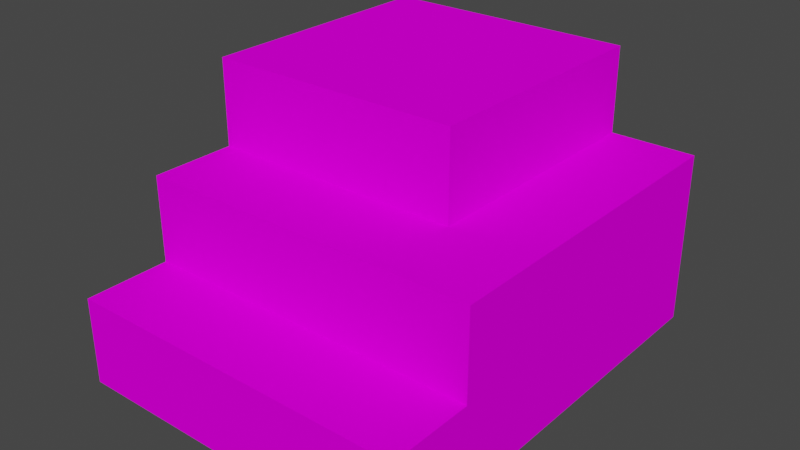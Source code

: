 # Source: 639.blend  (saved by Blender 3.3.6; exported with 4.5.12 LTS)
import bpy
from mathutils import Matrix  # noqa: F401  (used for matrix-valued properties, if any)

bpy.ops.wm.read_factory_settings(use_empty=True)
scene = bpy.context.scene
scene.name = 'Scene'

# ---- collections
col_collection = bpy.data.collections.new('Collection'); scene.collection.children.link(col_collection)

# ---- images (referenced by path relative to the original .blend; pixels are not part of the script)
import os
ASSET_DIR = os.environ.get("B2B_ASSET_DIR", "")  # directory of the original .blend (textures are referenced by path, not embedded)
HERE = os.path.dirname(os.path.abspath(__file__))  # packed textures are extracted next to this script under _unpacked/

def load_image(name, relpath, width, height, colorspace="sRGB"):
    """Load a texture the original file referenced (path relative to the .blend, or extracted next to this script)."""
    p = next((c for c in (os.path.join(HERE, relpath), os.path.join(ASSET_DIR, relpath)) if relpath and os.path.exists(c)), "")
    if p:
        img = bpy.data.images.load(p, check_existing=True)
        img.name = name
    else:  # same state as the original file: an image datablock whose file is absent (Cycles renders it pink)
        img = bpy.data.images.new(name, width, height)
        img.source = "FILE"
        img.filepath = "//" + (relpath or name)
    img.colorspace_settings.name = colorspace
    return img
img_texture_069_0_png = load_image('TEXTURE.069_0.png', 'images/TEXTURE.069_0.png', 1024, 1024, 'sRGB')
img_texture_012_0_png = load_image('TEXTURE.012_0.png', 'images/TEXTURE.012_0.png', 1024, 1024, 'sRGB')
img_texture_012_1_png = load_image('TEXTURE.012_1.png', 'images/TEXTURE.012_1.png', 1024, 1024, 'sRGB')
img_texture_012_3_png = load_image('TEXTURE.012_3.png', 'images/TEXTURE.012_3.png', 1024, 1024, 'sRGB')
img_texture_074_0_png = load_image('TEXTURE.074_0.png', 'images/TEXTURE.074_0.png', 1024, 1024, 'sRGB')

# ---- materials (node trees are filled in below, after node groups)
mat_texture_069_0_material = bpy.data.materials.new('TEXTURE.069_0-material')
mat_texture_069_0_material.use_backface_culling = True
mat_texture_069_0_material.use_transparent_shadow = False
mat_texture_012_0_material = bpy.data.materials.new('TEXTURE.012_0-material')
mat_texture_012_0_material.use_backface_culling = True
mat_texture_012_0_material.use_transparent_shadow = False
mat_texture_012_1_material = bpy.data.materials.new('TEXTURE.012_1-material')
mat_texture_012_1_material.use_backface_culling = True
mat_texture_012_1_material.use_transparent_shadow = False
mat_texture_012_3_material = bpy.data.materials.new('TEXTURE.012_3-material')
mat_texture_012_3_material.use_backface_culling = True
mat_texture_012_3_material.use_transparent_shadow = False
mat_texture_074_0_material = bpy.data.materials.new('TEXTURE.074_0-material')
mat_texture_074_0_material.use_backface_culling = True
mat_texture_074_0_material.use_transparent_shadow = False

# ---- material node trees
mat_texture_069_0_material.use_nodes = True; mat_texture_069_0_material.node_tree.nodes.clear()
_N = mat_texture_069_0_material.node_tree.nodes; _L = mat_texture_069_0_material.node_tree.links
n0 = _N.new('ShaderNodeBsdfPrincipled'); n0.name = 'Principled BSDF'; n0.location = (0, 300)
n0.distribution = 'GGX'
n0.subsurface_method = 'RANDOM_WALK_SKIN'
n0.inputs[3].default_value = 1.45
n0.inputs[13].default_value = 0.0
n0.inputs[27].default_value = (0.0, 0.0, 0.0, 1.0)
n0.inputs[28].default_value = 1.0
n1 = _N.new('ShaderNodeOutputMaterial'); n1.name = 'Material Output'; n1.location = (300, 300)
n2 = _N.new('ShaderNodeTexImage'); n2.name = 'Image Texture'; n2.location = (-300, 300)
n2.label = 'Base Color'
n2.image = img_texture_069_0_png
_L.new(n0.outputs[0], n1.inputs[0])
_L.new(n2.outputs[0], n0.inputs[0])
n1.is_active_output = True
mat_texture_012_0_material.use_nodes = True; mat_texture_012_0_material.node_tree.nodes.clear()
_N = mat_texture_012_0_material.node_tree.nodes; _L = mat_texture_012_0_material.node_tree.links
n0 = _N.new('ShaderNodeBsdfPrincipled'); n0.name = 'Principled BSDF'; n0.location = (0, 300)
n0.distribution = 'GGX'
n0.subsurface_method = 'RANDOM_WALK_SKIN'
n0.inputs[3].default_value = 1.45
n0.inputs[13].default_value = 0.0
n0.inputs[27].default_value = (0.0, 0.0, 0.0, 1.0)
n0.inputs[28].default_value = 1.0
n1 = _N.new('ShaderNodeOutputMaterial'); n1.name = 'Material Output'; n1.location = (300, 300)
n2 = _N.new('ShaderNodeTexImage'); n2.name = 'Image Texture'; n2.location = (-300, 300)
n2.label = 'Base Color'
n2.image = img_texture_012_0_png
_L.new(n0.outputs[0], n1.inputs[0])
_L.new(n2.outputs[0], n0.inputs[0])
n1.is_active_output = True
mat_texture_012_1_material.use_nodes = True; mat_texture_012_1_material.node_tree.nodes.clear()
_N = mat_texture_012_1_material.node_tree.nodes; _L = mat_texture_012_1_material.node_tree.links
n0 = _N.new('ShaderNodeBsdfPrincipled'); n0.name = 'Principled BSDF'; n0.location = (0, 300)
n0.distribution = 'GGX'
n0.subsurface_method = 'RANDOM_WALK_SKIN'
n0.inputs[3].default_value = 1.45
n0.inputs[13].default_value = 0.0
n0.inputs[27].default_value = (0.0, 0.0, 0.0, 1.0)
n0.inputs[28].default_value = 1.0
n1 = _N.new('ShaderNodeOutputMaterial'); n1.name = 'Material Output'; n1.location = (300, 300)
n2 = _N.new('ShaderNodeTexImage'); n2.name = 'Image Texture'; n2.location = (-300, 300)
n2.label = 'Base Color'
n2.image = img_texture_012_1_png
_L.new(n0.outputs[0], n1.inputs[0])
_L.new(n2.outputs[0], n0.inputs[0])
n1.is_active_output = True
mat_texture_012_3_material.use_nodes = True; mat_texture_012_3_material.node_tree.nodes.clear()
_N = mat_texture_012_3_material.node_tree.nodes; _L = mat_texture_012_3_material.node_tree.links
n0 = _N.new('ShaderNodeBsdfPrincipled'); n0.name = 'Principled BSDF'; n0.location = (0, 300)
n0.distribution = 'GGX'
n0.subsurface_method = 'RANDOM_WALK_SKIN'
n0.inputs[3].default_value = 1.45
n0.inputs[13].default_value = 0.0
n0.inputs[27].default_value = (0.0, 0.0, 0.0, 1.0)
n0.inputs[28].default_value = 1.0
n1 = _N.new('ShaderNodeOutputMaterial'); n1.name = 'Material Output'; n1.location = (300, 300)
n2 = _N.new('ShaderNodeTexImage'); n2.name = 'Image Texture'; n2.location = (-300, 300)
n2.label = 'Base Color'
n2.image = img_texture_012_3_png
_L.new(n0.outputs[0], n1.inputs[0])
_L.new(n2.outputs[0], n0.inputs[0])
n1.is_active_output = True
mat_texture_074_0_material.use_nodes = True; mat_texture_074_0_material.node_tree.nodes.clear()
_N = mat_texture_074_0_material.node_tree.nodes; _L = mat_texture_074_0_material.node_tree.links
n0 = _N.new('ShaderNodeBsdfPrincipled'); n0.name = 'Principled BSDF'; n0.location = (0, 300)
n0.distribution = 'GGX'
n0.subsurface_method = 'RANDOM_WALK_SKIN'
n0.inputs[3].default_value = 1.45
n0.inputs[13].default_value = 0.0
n0.inputs[27].default_value = (0.0, 0.0, 0.0, 1.0)
n0.inputs[28].default_value = 1.0
n1 = _N.new('ShaderNodeOutputMaterial'); n1.name = 'Material Output'; n1.location = (300, 300)
n2 = _N.new('ShaderNodeTexImage'); n2.name = 'Image Texture'; n2.location = (-300, 300)
n2.label = 'Base Color'
n2.image = img_texture_074_0_png
_L.new(n0.outputs[0], n1.inputs[0])
_L.new(n2.outputs[0], n0.inputs[0])
n1.is_active_output = True

# ---- world
world_world = bpy.data.worlds.new('World'); scene.world = world_world
world_world.use_nodes = True; world_world.node_tree.nodes.clear()
_N = world_world.node_tree.nodes; _L = world_world.node_tree.links
n0 = _N.new('ShaderNodeOutputWorld'); n0.name = 'World Output'; n0.location = (300, 300)
n1 = _N.new('ShaderNodeBackground'); n1.name = 'Background'; n1.location = (10, 300)
n1.inputs[0].default_value = (0.05088, 0.05088, 0.05088, 1.0)
_L.new(n1.outputs[0], n0.inputs[0])
n0.is_active_output = True
world_world.color = (0.05088, 0.05088, 0.05088)
world_world.use_sun_shadow = False
world_world.sun_shadow_jitter_overblur = 0.0

# ---- meshes
me_model639 = bpy.data.meshes.new('model639')
me_model639.from_pydata([(-256.0, -192.0, 129.0), (-256.0, -320.0, 129.0), (256.0, -320.0, 129.0), (256.0, -192.0, 129.0), (128.0, -64.0, 387.0), (128.0, 320.0, 387.0), (-256.0, 320.0, 387.0), (-256.0, -64.0, 387.0), (-256.0, -64.0, 258.0), (-256.0, -192.0, 258.0), (256.0, -192.0, 258.0), (256.0, -64.0, 258.0), (256.0, 320.0, 258.0), (128.0, 320.0, 258.0), (128.0, -64.0, 258.0), (256.0, -64.0, 258.0), (-256.0, -320.0, 5.213e-05), (-256.0, -320.0, 129.0), (-256.0, -256.0, 129.0), (-256.0, -256.0, 4.171e-05), (-256.0, 320.0, -5.213e-05), (-256.0, 256.0, -4.171e-05), (-256.0, 256.0, 387.0), (-256.0, 320.0, 387.0), (256.0, 256.0, -4.171e-05), (256.0, 320.0, -5.213e-05), (256.0, 320.0, 258.0), (256.0, 256.0, 258.0), (256.0, -320.0, 129.0), (256.0, -320.0, 5.213e-05), (256.0, -256.0, 4.171e-05), (256.0, -256.0, 129.0), (-192.0, 320.0, -5.213e-05), (-256.0, 320.0, -5.213e-05), (-256.0, 320.0, 387.0), (-192.0, 320.0, 387.0), (256.0, 320.0, -5.213e-05), (192.0, 320.0, -5.213e-05), (192.0, 320.0, 258.0), (256.0, 320.0, 258.0), (-256.0, -192.0, 129.0), (-256.0, -192.0, 258.0), (-256.0, -128.0, 258.0), (-256.0, -128.0, 129.0), (256.0, -192.0, 129.0), (256.0, -192.0, 258.0), (192.0, -192.0, 258.0), (192.0, -192.0, 129.0), (-256.0, -192.0, 258.0), (-256.0, -192.0, 129.0), (-192.0, -192.0, 129.0), (-192.0, -192.0, 258.0), (256.0, -192.0, 258.0), (256.0, -192.0, 129.0), (256.0, -128.0, 129.0), (256.0, -128.0, 258.0), (-256.0, -64.0, 258.0), (-256.0, -64.0, 387.0), (-256.0, 4.067e-05, 387.0), (-256.0, 1.965e-05, 258.0), (64.0, 320.0, 387.0), (128.0, 320.0, 387.0), (128.0, 320.0, 258.0), (64.0, 320.0, 258.0), (128.0, 320.0, 258.0), (128.0, 320.0, 387.0), (128.0, 256.0, 387.0), (128.0, 256.0, 258.0), (128.0, 7.424e-05, 387.0), (128.0, -64.0, 387.0), (128.0, -64.0, 258.0), (128.0, 5.322e-05, 258.0), (128.0, -64.0, 258.0), (128.0, -64.0, 387.0), (64.0, -64.0, 387.0), (64.0, -64.0, 258.0), (-192.0, -64.0, 387.0), (-256.0, -64.0, 387.0), (-256.0, -64.0, 258.0), (-192.0, -64.0, 258.0), (256.0, -320.0, 5.213e-05), (256.0, -320.0, 129.0), (192.0, -320.0, 129.0), (192.0, -320.0, 5.213e-05), (-256.0, -320.0, 129.0), (-256.0, -320.0, 5.213e-05), (-192.0, -320.0, 5.213e-05), (-192.0, -320.0, 129.0), (-256.0, -192.0, 129.0), (-256.0, -192.0, 3.128e-05), (-256.0, -256.0, 4.171e-05), (-256.0, -256.0, 129.0), (-256.0, 256.0, -4.171e-05), (-256.0, 192.0, -3.128e-05), (-256.0, 192.0, 387.0), (-256.0, 256.0, 387.0), (256.0, 192.0, -3.128e-05), (256.0, 256.0, -4.171e-05), (256.0, 256.0, 258.0), (256.0, 192.0, 258.0), (256.0, -192.0, 129.0), (256.0, -256.0, 129.0), (256.0, -256.0, 4.171e-05), (256.0, -192.0, 3.128e-05), (-2.798e-05, 320.0, 129.0), (64.0, 320.0, 129.0), (64.0, 320.0, -5.213e-05), (-2.798e-05, 320.0, -5.213e-05), (-14.0, 320.0, 2.0), (-14.0, 320.0, 92.0), (-128.0, 320.0, 129.0), (-128.0, 320.0, -5.213e-05), (-64.0, 320.0, 92.0), (-64.0, 320.0, 129.0), (-64.0, 320.0, 2.0), (-64.0, 320.0, -5.213e-05), (-128.0, 320.0, 129.0), (-192.0, 320.0, 129.0), (-192.0, 320.0, 387.0), (-128.0, 320.0, 387.0), (128.0, 320.0, 258.0), (192.0, 320.0, 258.0), (192.0, 320.0, 129.0), (128.0, 320.0, 129.0), (-256.0, -128.0, 129.0), (-256.0, -128.0, 258.0), (-256.0, -64.0, 258.0), (-256.0, -64.0, 129.0), (192.0, -192.0, 129.0), (192.0, -192.0, 258.0), (128.0, -192.0, 258.0), (128.0, -192.0, 129.0), (-128.0, -192.0, 258.0), (-192.0, -192.0, 258.0), (-192.0, -192.0, 129.0), (-128.0, -192.0, 129.0), (256.0, -64.0, 258.0), (256.0, -128.0, 258.0), (256.0, -128.0, 129.0), (256.0, -64.0, 129.0), (-256.0, 64.0, 387.0), (-256.0, 64.0, 258.0), (-256.0, 1.965e-05, 258.0), (-256.0, 4.067e-05, 387.0), (-2.798e-05, 320.0, 387.0), (64.0, 320.0, 387.0), (64.0, 320.0, 258.0), (-2.798e-05, 320.0, 258.0), (128.0, 192.0, 387.0), (128.0, 192.0, 258.0), (128.0, 256.0, 258.0), (128.0, 256.0, 387.0), (128.0, 64.0, 387.0), (128.0, 7.424e-05, 387.0), (128.0, 5.322e-05, 258.0), (128.0, 64.0, 258.0), (5.595e-06, -64.0, 387.0), (5.595e-06, -64.0, 258.0), (64.0, -64.0, 258.0), (64.0, -64.0, 387.0), (-128.0, -64.0, 387.0), (-192.0, -64.0, 387.0), (-192.0, -64.0, 258.0), (-128.0, -64.0, 258.0), (192.0, -320.0, 5.213e-05), (192.0, -320.0, 129.0), (128.0, -320.0, 129.0), (128.0, -320.0, 5.213e-05), (-128.0, -320.0, 129.0), (-192.0, -320.0, 129.0), (-192.0, -320.0, 5.213e-05), (-128.0, -320.0, 5.213e-05), (-256.0, -192.0, 3.128e-05), (-256.0, -192.0, 129.0), (-256.0, 192.0, 129.0), (-256.0, 192.0, -3.128e-05), (256.0, 192.0, -3.128e-05), (256.0, 192.0, 129.0), (256.0, -192.0, 129.0), (256.0, -192.0, 3.128e-05), (-192.0, 320.0, -5.213e-05), (-192.0, 320.0, 129.0), (-128.0, 320.0, 129.0), (-128.0, 320.0, -5.213e-05), (192.0, 320.0, 129.0), (192.0, 320.0, -5.213e-05), (64.0, 320.0, -5.213e-05), (64.0, 320.0, 129.0), (-128.0, 320.0, 129.0), (-128.0, 320.0, 258.0), (128.0, 320.0, 258.0), (128.0, 320.0, 129.0), (-256.0, -64.0, 129.0), (-256.0, -64.0, 258.0), (-256.0, 192.0, 258.0), (-256.0, 192.0, 129.0), (128.0, -192.0, 129.0), (128.0, -192.0, 258.0), (-128.0, -192.0, 258.0), (-128.0, -192.0, 129.0), (256.0, 192.0, 129.0), (256.0, 192.0, 258.0), (256.0, -64.0, 258.0), (256.0, -64.0, 129.0), (-256.0, 64.0, 258.0), (-256.0, 64.0, 387.0), (-256.0, 192.0, 387.0), (-256.0, 192.0, 258.0), (-128.0, 320.0, 258.0), (-128.0, 320.0, 387.0), (-2.798e-05, 320.0, 387.0), (-2.798e-05, 320.0, 258.0), (128.0, 192.0, 258.0), (128.0, 192.0, 387.0), (128.0, 64.0, 387.0), (128.0, 64.0, 258.0), (5.595e-06, -64.0, 258.0), (5.595e-06, -64.0, 387.0), (-128.0, -64.0, 387.0), (-128.0, -64.0, 258.0), (128.0, -320.0, 5.213e-05), (128.0, -320.0, 129.0), (-128.0, -320.0, 129.0), (-128.0, -320.0, 5.213e-05), (-14.0, 320.0, 92.0), (-14.0, 320.0, 2.0), (-64.0, 320.0, 2.0), (-64.0, 320.0, 92.0)], [], [(0, 1, 2), (0, 2, 3), (4, 5, 6), (4, 6, 7), (8, 9, 10), (8, 10, 11), (12, 13, 14), (12, 14, 15), (16, 17, 18), (16, 18, 19), (20, 21, 22), (20, 22, 23), (24, 25, 26), (24, 26, 27), (28, 29, 30), (28, 30, 31), (32, 33, 34), (32, 34, 35), (36, 37, 38), (36, 38, 39), (40, 41, 42), (40, 42, 43), (44, 45, 46), (44, 46, 47), (48, 49, 50), (48, 50, 51), (52, 53, 54), (52, 54, 55), (56, 57, 58), (56, 58, 59), (60, 61, 62), (60, 62, 63), (64, 65, 66), (64, 66, 67), (68, 69, 70), (68, 70, 71), (72, 73, 74), (72, 74, 75), (76, 77, 78), (76, 78, 79), (80, 81, 82), (80, 82, 83), (84, 85, 86), (84, 86, 87), (88, 89, 90), (88, 90, 91), (92, 93, 94), (92, 94, 95), (96, 97, 98), (96, 98, 99), (100, 101, 102), (100, 102, 103), (104, 105, 106), (104, 106, 107), (104, 107, 108), (104, 108, 109), (113, 104, 109), (112, 114, 111), (113, 109, 112), (110, 113, 112), (115, 114, 108), (107, 115, 108), (116, 117, 118), (116, 118, 119), (120, 121, 122), (120, 122, 123), (124, 125, 126), (124, 126, 127), (128, 129, 130), (128, 130, 131), (132, 133, 134), (132, 134, 135), (136, 137, 138), (136, 138, 139), (140, 141, 142), (140, 142, 143), (144, 145, 146), (144, 146, 147), (148, 149, 150), (148, 150, 151), (152, 153, 154), (152, 154, 155), (156, 157, 158), (156, 158, 159), (160, 161, 162), (160, 162, 163), (164, 165, 166), (164, 166, 167), (168, 169, 170), (168, 170, 171), (172, 173, 174), (172, 174, 175), (176, 177, 178), (176, 178, 179), (180, 181, 182), (180, 182, 183), (184, 185, 186), (184, 186, 187), (188, 189, 190), (188, 190, 191), (192, 193, 194), (192, 194, 195), (196, 197, 198), (196, 198, 199), (200, 201, 202), (200, 202, 203), (204, 205, 206), (204, 206, 207), (208, 209, 210), (208, 210, 211), (212, 213, 214), (212, 214, 215), (216, 217, 218), (216, 218, 219), (220, 221, 222), (220, 222, 223), (224, 225, 226), (224, 226, 227), (115, 111, 114), (112, 111, 110)])
me_model639.polygons.foreach_set('material_index', [0, 0, 0, 0, 0, 0, 0, 0, 1, 1, 1, 1, 1, 1, 1, 1, 1, 1, 1, 1, 1, 1, 1, 1, 1, 1, 1, 1, 1, 1, 1, 1, 1, 1, 1, 1, 1, 1, 1, 1, 1, 1, 1, 1, 2, 2, 2, 2, 2, 2, 2, 2, 2, 2, 2, 2, 2, 2, 2, 2, 2, 2, 2, 2, 2, 2, 2, 2, 2, 2, 2, 2, 2, 2, 2, 2, 2, 2, 2, 2, 2, 2, 2, 2, 2, 2, 2, 2, 2, 2, 3, 3, 3, 3, 3, 3, 3, 3, 3, 3, 3, 3, 3, 3, 3, 3, 3, 3, 3, 3, 3, 3, 3, 3, 3, 3, 4, 4, 2, 2])
_uv = me_model639.uv_layers.new(name='model639-uv')
_uv.uv.foreach_set('vector', [8.0, -2.0, 8.0, 0.0, 0.0, 0.0, 8.0, -2.0, 0.0, 0.0, 0.0, -2.0, 0.0, 0.0, 0.0, -6.012, 6.012, -6.012, 0.0, 0.0, 6.012, -6.012, 6.012, 0.0, 8.0, -2.0, 8.0, 0.0, 0.0, 0.0, 8.0, -2.0, 0.0, 0.0, 0.0, -2.0, 0.0, -6.0, 2.0, -6.0, 2.0, -0.02344, 0.0, -6.0, 2.0, -0.02344, 0.0, -0.02344, 0.0, -1.0, 0.0, 0.0, 1.0, 0.0, 0.0, -1.0, 1.0, 0.0, 1.0, -1.0, 0.0, -3.0, 1.0, -3.0, 1.0, -0.00293, 0.0, -3.0, 1.0, -0.00293, 0.0, -0.00293, 1.0, -2.0, 0.0, -2.0, 0.0, 0.0, 1.0, -2.0, 0.0, 0.0, 1.0, 0.0, 0.0, 0.0, 0.0, -1.0, 1.0, -1.0, 0.0, 0.0, 1.0, -1.0, 1.0, 0.0, 1.0, -3.0, 0.0, -3.0, 0.0, -0.00293, 1.0, -3.0, 0.0, -0.00293, 1.0, -0.00293, 0.0, -1.0, 1.0, -1.0, 1.0, 0.9995, 0.0, -1.0, 1.0, 0.9995, 0.0, 0.9995, 0.0, -1.0, 0.0, 0.0, 1.0, 0.0, 0.0, -1.0, 1.0, 0.0, 1.0, -1.0, 0.0, -1.0, 0.0, 0.0, 1.0, 0.0, 0.0, -1.0, 1.0, 0.0, 1.0, -1.0, 0.0, 0.0, 0.0, -1.0, 1.0, -1.0, 0.0, 0.0, 1.0, -1.0, 1.0, 0.0, 0.0, 0.0, 0.0, -1.0, 1.0, -1.0, 0.0, 0.0, 1.0, -1.0, 1.0, 0.0, 0.0, -1.0, 0.0, 0.0, 1.0, 0.0, 0.0, -1.0, 1.0, 0.0, 1.0, -1.0, 1.0, 0.0, 0.0, 0.0, 0.0, -1.0, 1.0, 0.0, 0.0, -1.0, 1.0, -1.0, 0.0, -1.0, 0.0, 0.0, 1.0, 0.0, 0.0, -1.0, 1.0, 0.0, 1.0, -1.0, 1.0, 0.0, 0.0, 0.0, 0.0, -1.0, 1.0, 0.0, 0.0, -1.0, 1.0, -1.0, 0.0, -1.0, 0.0, 0.0, 1.0, 0.0, 0.0, -1.0, 1.0, 0.0, 1.0, -1.0, 1.0, 0.0, 0.0, 0.0, 0.0, -1.0, 1.0, 0.0, 0.0, -1.0, 1.0, -1.0, 0.0, -1.0, 0.0, 0.0, 1.0, 0.0, 0.0, -1.0, 1.0, 0.0, 1.0, -1.0, 0.0, 0.0, 0.0, -1.0, 1.0, -1.0, 0.0, 0.0, 1.0, -1.0, 1.0, 0.0, 0.0, 0.0, 0.0, -1.0, 1.0, -1.0, 0.0, 0.0, 1.0, -1.0, 1.0, 0.0, 1.0, -3.0, 2.0, -3.0, 2.0, -0.00293, 1.0, -3.0, 2.0, -0.00293, 1.0, -0.00293, 0.0, -1.0, 1.0, -1.0, 1.0, 0.9995, 0.0, -1.0, 1.0, 0.9995, 0.0, 0.9995, 1.0, 0.0, 0.0, 0.0, 0.0, -1.0, 1.0, 0.0, 0.0, -1.0, 1.0, -1.0, 1.0, 2.0, 0.0, 2.0, 0.0, 1.0, 1.0, 2.0, 0.0, 1.0, 1.0, 1.0, 1.0, 2.0, 1.0, 1.0, 1.219, 1.016, 1.0, 2.0, 1.219, 1.016, 1.219, 1.719, 2.0, 2.0, 1.0, 2.0, 1.219, 1.719, 2.0, 1.719, 2.0, 1.016, 3.0, 1.0, 2.0, 2.0, 1.219, 1.719, 2.0, 1.719, 3.0, 2.0, 2.0, 2.0, 2.0, 1.719, 2.0, 1.0, 2.0, 1.016, 1.219, 1.016, 1.0, 1.0, 2.0, 1.0, 1.219, 1.016, 0.0, -2.0, 1.0, -2.0, 1.0, 0.0, 0.0, -2.0, 1.0, 0.0, 0.0, 0.0, 1.0, 0.0, 0.0, 0.0, 0.0, -1.0, 1.0, 0.0, 0.0, -1.0, 1.0, -1.0, 1.0, -1.0, 1.0, 0.0, 0.0, 0.0, 1.0, -1.0, 0.0, 0.0, 0.0, -1.0, 1.0, -1.0, 1.0, 0.0, 0.0, 0.0, 1.0, -1.0, 0.0, 0.0, 0.0, -1.0, 1.0, 0.0, 0.0, 0.0, 0.0, -1.0, 1.0, 0.0, 0.0, -1.0, 1.0, -1.0, 1.0, 0.0, 0.0, 0.0, 0.0, -1.0, 1.0, 0.0, 0.0, -1.0, 1.0, -1.0, 0.0, 0.0, 0.0, -1.0, 1.0, -1.0, 0.0, 0.0, 1.0, -1.0, 1.0, 0.0, 1.0, 0.0, 0.0, 0.0, 0.0, -1.0, 1.0, 0.0, 0.0, -1.0, 1.0, -1.0, 0.0, 0.0, 0.0, -1.0, 1.0, -1.0, 0.0, 0.0, 1.0, -1.0, 1.0, 0.0, 1.0, 0.0, 0.0, 0.0, 0.0, -1.0, 1.0, 0.0, 0.0, -1.0, 1.0, -1.0, 0.0, 0.0, 0.0, -1.0, 1.0, -1.0, 0.0, 0.0, 1.0, -1.0, 1.0, 0.0, 1.0, 0.0, 0.0, 0.0, 0.0, -1.0, 1.0, 0.0, 0.0, -1.0, 1.0, -1.0, 1.0, -1.0, 1.0, 0.0, 0.0, 0.0, 1.0, -1.0, 0.0, 0.0, 0.0, -1.0, 1.0, 0.0, 0.0, 0.0, 0.0, -1.0, 1.0, 0.0, 0.0, -1.0, 1.0, -1.0, 0.0, -1.0, 0.0, 0.0, 6.0, 0.0, 0.0, -1.0, 6.0, 0.0, 6.0, -1.0, 0.0, -1.0, 0.0, 0.0, 6.0, 0.0, 0.0, -1.0, 6.0, 0.0, 6.0, -1.0, 1.0, -1.0, 1.0, 0.0, 0.0, 0.0, 1.0, -1.0, 0.0, 0.0, 0.0, -1.0, 0.0, 0.0, 0.0, -1.0, 2.0, -1.0, 0.0, 0.0, 2.0, -1.0, 2.0, 0.0, 4.0, -1.0, 4.0, 0.0, 0.0, 0.0, 4.0, -1.0, 0.0, 0.0, 0.0, -1.0, 4.0, -1.0, 4.0, 0.0, 0.0, 0.0, 4.0, -1.0, 0.0, 0.0, 0.0, -1.0, 4.0, -1.0, 4.0, 0.0, 0.0, 0.0, 4.0, -1.0, 0.0, 0.0, 0.0, -1.0, 4.0, -1.0, 4.0, 0.0, 0.0, 0.0, 4.0, -1.0, 0.0, 0.0, 0.0, -1.0, 2.0, -1.0, 2.0, 0.0, 0.0, 0.0, 2.0, -1.0, 0.0, 0.0, 0.0, -1.0, 2.0, -1.0, 2.0, 0.0, 0.0, 0.0, 2.0, -1.0, 0.0, 0.0, 0.0, -1.0, 2.0, -1.0, 2.0, 0.0, 0.0, 0.0, 2.0, -1.0, 0.0, 0.0, 0.0, -1.0, 2.0, -1.0, 2.0, 0.0, 0.0, 0.0, 2.0, -1.0, 0.0, 0.0, 0.0, -1.0, 4.0, -1.0, 4.0, 0.0, 0.0, 0.0, 4.0, -1.0, 0.0, 0.0, 0.0, -1.0, 0.0, 0.0, 0.0, -1.0, 0.999, -1.0, 0.0, 0.0, 0.999, -1.0, 1.0, 0.0, 2.0, 1.0, 3.0, 1.0, 2.0, 1.016, 2.0, 1.719, 3.0, 1.0, 3.0, 2.0])
me_model639.materials.append(mat_texture_069_0_material)
me_model639.materials.append(mat_texture_012_0_material)
me_model639.materials.append(mat_texture_012_1_material)
me_model639.materials.append(mat_texture_012_3_material)
me_model639.materials.append(mat_texture_074_0_material)
me_model639.update()

# ---- objects
ob_model639_node = bpy.data.objects.new('model639-node', me_model639)

# ---- transforms, parenting, visibility, modifiers, constraints
ob_model639_node.location = (0.0, 0.0, 0.0)

# ---- collection membership
col_collection.objects.link(ob_model639_node)

# ---- scene / render settings (as saved in the file)
scene.frame_start = 1; scene.frame_end = 250; scene.frame_set(1)
scene.render.engine = 'BLENDER_EEVEE_NEXT'
scene.cycles.sampling_pattern = 'TABULATED_SOBOL'
scene.cycles.use_light_tree = False
scene.view_settings.view_transform = 'Filmic'
bpy.context.view_layer.update()

# ---- added for rendering (the .blend has no active camera and no usable light): camera, sun
cam_auto = bpy.data.cameras.new('AutoCamera')
cam_auto.lens = 50.0
cam_auto.sensor_width = 36.0
cam_auto.clip_end = 14717.4
ob_auto_camera = bpy.data.objects.new('AutoCamera', cam_auto)
scene.collection.objects.link(ob_auto_camera)
ob_auto_camera.location = (838.599, -1006.32, 864.379)
ob_auto_camera.rotation_euler = (1.09748, -7.21219e-08, 0.694738)
scene.camera = ob_auto_camera
light_auto_sun = bpy.data.lights.new('AutoSun', 'SUN')
light_auto_sun.energy = 3.0
light_auto_sun.angle = 0.0523599
ob_auto_sun = bpy.data.objects.new('AutoSun', light_auto_sun)
scene.collection.objects.link(ob_auto_sun)
ob_auto_sun.rotation_euler = (0.872665, 0.174533, 0.523599)
bpy.context.view_layer.update()
